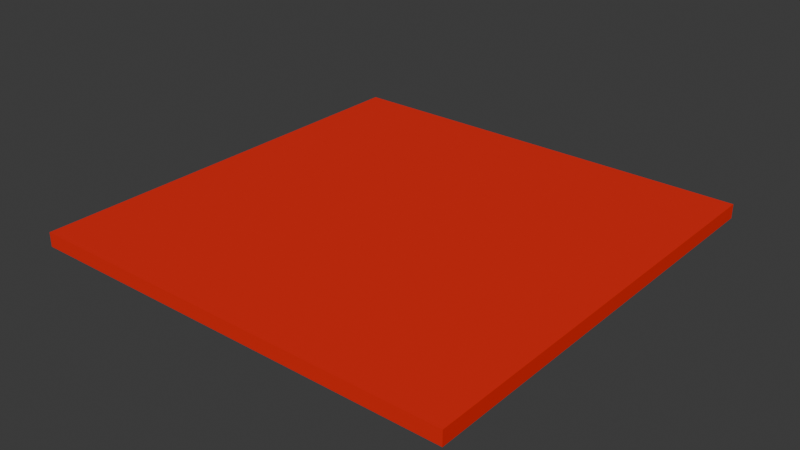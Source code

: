 # Source: roof.blend  (saved by Blender 5.1.30; exported with 4.5.12 LTS)
import bpy
from mathutils import Matrix  # noqa: F401  (used for matrix-valued properties, if any)

bpy.ops.wm.read_factory_settings(use_empty=True)
scene = bpy.context.scene
scene.name = 'Scene'

# ---- collections
col_collection = bpy.data.collections.new('Collection'); scene.collection.children.link(col_collection)

# ---- materials (node trees are filled in below, after node groups)
mat_roof = bpy.data.materials.new('roof')

# ---- material node trees
mat_roof.use_nodes = True; mat_roof.node_tree.nodes.clear()
_N = mat_roof.node_tree.nodes; _L = mat_roof.node_tree.links
n0 = _N.new('ShaderNodeBsdfPrincipled'); n0.name = 'Principled BSDF'; n0.location = (-200, 100)
n0.inputs[0].default_value = (0.8, 0.01265, 0.0, 1.0)
n0.inputs[2].default_value = 0.75
n1 = _N.new('ShaderNodeOutputMaterial'); n1.name = 'Material Output'; n1.location = (200, 100)
_L.new(n0.outputs[0], n1.inputs[0])
n1.is_active_output = True

# ---- world
world_world = bpy.data.worlds.new('World'); scene.world = world_world
world_world.use_nodes = True; world_world.node_tree.nodes.clear()
_N = world_world.node_tree.nodes; _L = world_world.node_tree.links
n0 = _N.new('ShaderNodeOutputWorld'); n0.name = 'World Output'; n0.location = (200, 100)
n1 = _N.new('ShaderNodeBackground'); n1.name = 'Background'; n1.location = (-200, 100)
n1.inputs[0].default_value = (0.05088, 0.05088, 0.05088, 1.0)
_L.new(n1.outputs[0], n0.inputs[0])
n0.is_active_output = True
world_world.color = (0.05088, 0.05088, 0.05088)
world_world.sun_shadow_jitter_overblur = 0.0

# ---- meshes
me_cube_002 = bpy.data.meshes.new('Cube.002')
me_cube_002.from_pydata([(-4.0, -4.0, -0.09582), (-4.0, -4.0, 0.1675), (-4.0, 4.0, -0.09582), (-4.0, 4.0, 0.1675), (4.0, -4.0, -0.09582), (4.0, -4.0, 0.1675), (4.0, 4.0, -0.09582), (4.0, 4.0, 0.1675)], [], [(0, 1, 3, 2), (2, 3, 7, 6), (6, 7, 5, 4), (4, 5, 1, 0), (2, 6, 4, 0), (7, 3, 1, 5)])
_uv = me_cube_002.uv_layers.new(name='UVMap')
_uv.uv.foreach_set('vector', [0.375, 0.0, 0.625, 0.0, 0.625, 0.25, 0.375, 0.25, 0.375, 0.25, 0.625, 0.25, 0.625, 0.5, 0.375, 0.5, 0.375, 0.5, 0.625, 0.5, 0.625, 0.75, 0.375, 0.75, 0.375, 0.75, 0.625, 0.75, 0.625, 1.0, 0.375, 1.0, 0.125, 0.5, 0.375, 0.5, 0.375, 0.75, 0.125, 0.75, 0.625, 0.5, 0.875, 0.5, 0.875, 0.75, 0.625, 0.75])
me_cube_002.materials.append(mat_roof)
me_cube_002.update()

# ---- objects
ob_cube_001 = bpy.data.objects.new('Cube.001', me_cube_002)

# ---- transforms, parenting, visibility, modifiers, constraints
ob_cube_001.location = (0.0, 0.0, 0.07401)

# ---- collection membership
col_collection.objects.link(ob_cube_001)

# ---- scene / render settings (as saved in the file)
scene.frame_start = 1; scene.frame_end = 250; scene.frame_set(1)
scene.render.engine = 'CYCLES'
scene.render.bake_bias = 0.0
scene.render.bake_samples = 0
scene.cycles.sampling_pattern = 'TABULATED_SOBOL'
scene.eevee.use_volume_custom_range = False
bpy.context.view_layer.update()

# ---- added for rendering (the .blend has no active camera and no usable light): camera, sun
cam_auto = bpy.data.cameras.new('AutoCamera')
cam_auto.lens = 50.0
cam_auto.sensor_width = 36.0
cam_auto.clip_end = 1000.0
ob_auto_camera = bpy.data.objects.new('AutoCamera', cam_auto)
scene.collection.objects.link(ob_auto_camera)
ob_auto_camera.location = (10.4706, -12.5647, 8.48631)
ob_auto_camera.rotation_euler = (1.09748, -7.21219e-08, 0.694738)
scene.camera = ob_auto_camera
light_auto_sun = bpy.data.lights.new('AutoSun', 'SUN')
light_auto_sun.energy = 3.0
light_auto_sun.angle = 0.0523599
ob_auto_sun = bpy.data.objects.new('AutoSun', light_auto_sun)
scene.collection.objects.link(ob_auto_sun)
ob_auto_sun.rotation_euler = (0.872665, 0.174533, 0.523599)
bpy.context.view_layer.update()
